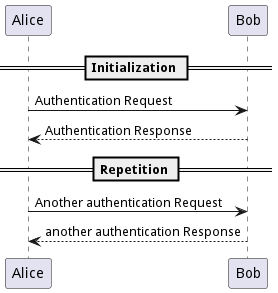

The diagram above was rendered by PlantUML. Its source (embedded in the PNG):
@startuml
== Initialization ==
Alice -> Bob: Authentication Request
Bob --> Alice: Authentication Response
== Repetition ==
Alice -> Bob: Another authentication Request
Alice <-- Bob: another authentication Response
@enduml